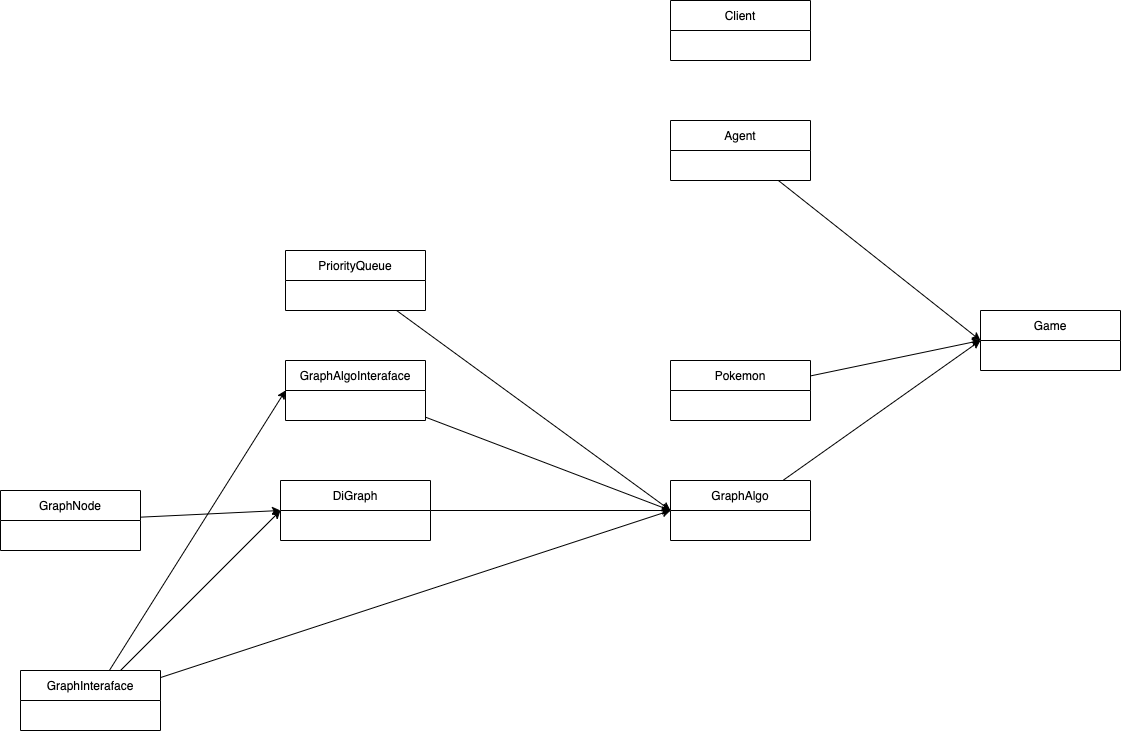

The diagram above was exported from draw.io. Its source (the exported page's mxGraphModel, read from the mxfile embedded in the PNG):
<mxGraphModel dx="2514" dy="1744" grid="1" gridSize="10" guides="1" tooltips="1" connect="1" arrows="1" fold="1" page="1" pageScale="1" pageWidth="850" pageHeight="1100" math="0" shadow="0">
  <root>
    <mxCell id="0" />
    <mxCell id="1" parent="0" />
    <mxCell id="2" value="Client" style="swimlane;fontStyle=0;childLayout=stackLayout;horizontal=1;startSize=30;horizontalStack=0;resizeParent=1;resizeParentMax=0;resizeLast=0;collapsible=1;marginBottom=0;" vertex="1" parent="1">
      <mxGeometry width="140" height="60" as="geometry" />
    </mxCell>
    <mxCell id="14" style="edgeStyle=none;html=1;entryX=0;entryY=0.5;entryDx=0;entryDy=0;" edge="1" parent="1" source="6" target="7">
      <mxGeometry relative="1" as="geometry" />
    </mxCell>
    <mxCell id="6" value="Agent" style="swimlane;fontStyle=0;childLayout=stackLayout;horizontal=1;startSize=30;horizontalStack=0;resizeParent=1;resizeParentMax=0;resizeLast=0;collapsible=1;marginBottom=0;" vertex="1" parent="1">
      <mxGeometry y="120" width="140" height="60" as="geometry" />
    </mxCell>
    <mxCell id="7" value="Game" style="swimlane;fontStyle=0;childLayout=stackLayout;horizontal=1;startSize=30;horizontalStack=0;resizeParent=1;resizeParentMax=0;resizeLast=0;collapsible=1;marginBottom=0;" vertex="1" parent="1">
      <mxGeometry x="310" y="310" width="140" height="60" as="geometry" />
    </mxCell>
    <mxCell id="15" style="edgeStyle=none;html=1;" edge="1" parent="1" source="8">
      <mxGeometry relative="1" as="geometry">
        <mxPoint x="310" y="340" as="targetPoint" />
      </mxGeometry>
    </mxCell>
    <mxCell id="8" value="Pokemon" style="swimlane;fontStyle=0;childLayout=stackLayout;horizontal=1;startSize=30;horizontalStack=0;resizeParent=1;resizeParentMax=0;resizeLast=0;collapsible=1;marginBottom=0;" vertex="1" parent="1">
      <mxGeometry y="360" width="140" height="60" as="geometry" />
    </mxCell>
    <mxCell id="16" style="edgeStyle=none;html=1;entryX=0;entryY=0.5;entryDx=0;entryDy=0;" edge="1" parent="1" source="9" target="7">
      <mxGeometry relative="1" as="geometry" />
    </mxCell>
    <mxCell id="9" value="GraphAlgo" style="swimlane;fontStyle=0;childLayout=stackLayout;horizontal=1;startSize=30;horizontalStack=0;resizeParent=1;resizeParentMax=0;resizeLast=0;collapsible=1;marginBottom=0;" vertex="1" parent="1">
      <mxGeometry y="480" width="140" height="60" as="geometry" />
    </mxCell>
    <mxCell id="22" style="edgeStyle=none;html=1;entryX=0;entryY=0.5;entryDx=0;entryDy=0;" edge="1" parent="1" source="17" target="9">
      <mxGeometry relative="1" as="geometry" />
    </mxCell>
    <mxCell id="17" value="DiGraph" style="swimlane;fontStyle=0;childLayout=stackLayout;horizontal=1;startSize=30;horizontalStack=0;resizeParent=1;resizeParentMax=0;resizeLast=0;collapsible=1;marginBottom=0;" vertex="1" parent="1">
      <mxGeometry x="-390" y="480" width="150" height="60" as="geometry" />
    </mxCell>
    <mxCell id="27" style="edgeStyle=none;html=1;" edge="1" parent="1" source="18">
      <mxGeometry relative="1" as="geometry">
        <mxPoint x="-390" y="510" as="targetPoint" />
      </mxGeometry>
    </mxCell>
    <mxCell id="18" value="GraphNode" style="swimlane;fontStyle=0;childLayout=stackLayout;horizontal=1;startSize=30;horizontalStack=0;resizeParent=1;resizeParentMax=0;resizeLast=0;collapsible=1;marginBottom=0;" vertex="1" parent="1">
      <mxGeometry x="-670" y="490" width="140" height="60" as="geometry" />
    </mxCell>
    <mxCell id="25" style="edgeStyle=none;html=1;entryX=0;entryY=0.5;entryDx=0;entryDy=0;" edge="1" parent="1" source="20" target="9">
      <mxGeometry relative="1" as="geometry" />
    </mxCell>
    <mxCell id="26" style="edgeStyle=none;html=1;entryX=0;entryY=0.5;entryDx=0;entryDy=0;" edge="1" parent="1" source="20" target="17">
      <mxGeometry relative="1" as="geometry" />
    </mxCell>
    <mxCell id="30" style="edgeStyle=none;html=1;entryX=0;entryY=0.5;entryDx=0;entryDy=0;" edge="1" parent="1" source="20" target="23">
      <mxGeometry relative="1" as="geometry" />
    </mxCell>
    <mxCell id="20" value="GraphInteraface" style="swimlane;fontStyle=0;childLayout=stackLayout;horizontal=1;startSize=30;horizontalStack=0;resizeParent=1;resizeParentMax=0;resizeLast=0;collapsible=1;marginBottom=0;" vertex="1" parent="1">
      <mxGeometry x="-650" y="670" width="140" height="60" as="geometry" />
    </mxCell>
    <mxCell id="24" style="edgeStyle=none;html=1;entryX=0;entryY=0.5;entryDx=0;entryDy=0;" edge="1" parent="1" source="23" target="9">
      <mxGeometry relative="1" as="geometry" />
    </mxCell>
    <mxCell id="23" value="GraphAlgoInteraface" style="swimlane;fontStyle=0;childLayout=stackLayout;horizontal=1;startSize=30;horizontalStack=0;resizeParent=1;resizeParentMax=0;resizeLast=0;collapsible=1;marginBottom=0;" vertex="1" parent="1">
      <mxGeometry x="-385" y="360" width="140" height="60" as="geometry" />
    </mxCell>
    <mxCell id="29" style="edgeStyle=none;html=1;entryX=0;entryY=0.5;entryDx=0;entryDy=0;" edge="1" parent="1" source="28" target="9">
      <mxGeometry relative="1" as="geometry" />
    </mxCell>
    <mxCell id="28" value="PriorityQueue" style="swimlane;fontStyle=0;childLayout=stackLayout;horizontal=1;startSize=30;horizontalStack=0;resizeParent=1;resizeParentMax=0;resizeLast=0;collapsible=1;marginBottom=0;" vertex="1" parent="1">
      <mxGeometry x="-385" y="250" width="140" height="60" as="geometry" />
    </mxCell>
  </root>
</mxGraphModel>